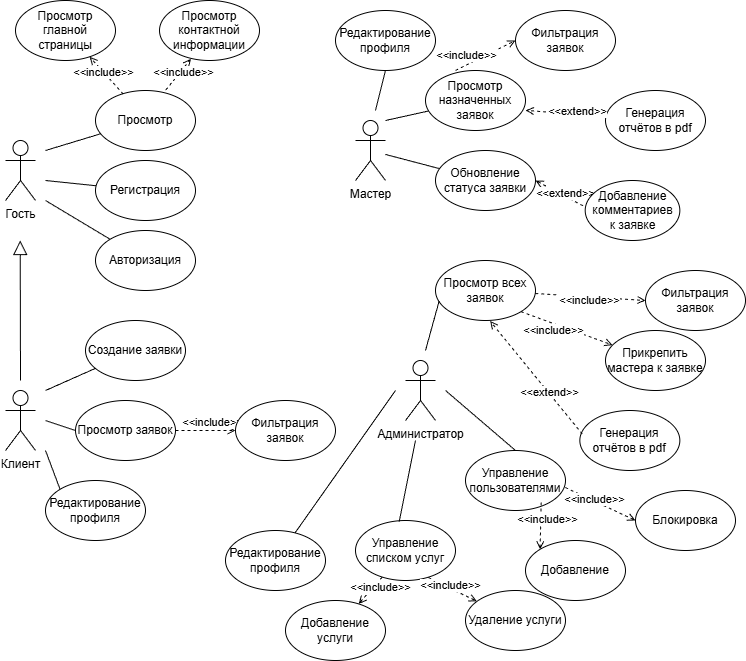

The diagram above was exported from draw.io. Its source (the exported page's mxGraphModel, read from the mxfile embedded in the PNG):
<mxGraphModel dx="1530" dy="586" grid="1" gridSize="10" guides="1" tooltips="1" connect="1" arrows="1" fold="1" page="1" pageScale="1" pageWidth="827" pageHeight="1169" math="0" shadow="0">
  <root>
    <mxCell id="0" />
    <mxCell id="1" parent="0" />
    <mxCell id="HkEwYU2CyxYQ2ojTvokF-1" parent="1" style="shape=umlActor;verticalLabelPosition=bottom;verticalAlign=top;html=1;outlineConnect=0;" value="Мастер" vertex="1">
      <mxGeometry height="60" width="30" x="510" y="170" as="geometry" />
    </mxCell>
    <mxCell id="HkEwYU2CyxYQ2ojTvokF-2" parent="1" style="shape=umlActor;verticalLabelPosition=bottom;verticalAlign=top;html=1;outlineConnect=0;" value="Администратор" vertex="1">
      <mxGeometry height="60" width="30" x="560" y="410" as="geometry" />
    </mxCell>
    <mxCell id="HkEwYU2CyxYQ2ojTvokF-3" parent="1" style="shape=umlActor;verticalLabelPosition=bottom;verticalAlign=top;html=1;outlineConnect=0;" value="Гость&lt;div&gt;&lt;br&gt;&lt;/div&gt;" vertex="1">
      <mxGeometry height="60" width="30" x="160" y="190" as="geometry" />
    </mxCell>
    <mxCell id="HkEwYU2CyxYQ2ojTvokF-4" parent="1" style="shape=umlActor;verticalLabelPosition=bottom;verticalAlign=top;html=1;outlineConnect=0;" value="Клиент&lt;div&gt;&lt;br&gt;&lt;/div&gt;" vertex="1">
      <mxGeometry height="60" width="30" x="160" y="440" as="geometry" />
    </mxCell>
    <mxCell id="HkEwYU2CyxYQ2ojTvokF-5" edge="1" parent="1" style="endArrow=none;html=1;rounded=0;" target="HkEwYU2CyxYQ2ojTvokF-6" value="">
      <mxGeometry height="50" relative="1" width="50" as="geometry">
        <mxPoint x="200" y="200" as="sourcePoint" />
        <mxPoint x="220" y="170" as="targetPoint" />
      </mxGeometry>
    </mxCell>
    <mxCell id="HkEwYU2CyxYQ2ojTvokF-6" parent="1" style="ellipse;whiteSpace=wrap;html=1;" value="&lt;font&gt;Просмотр&lt;/font&gt;" vertex="1">
      <mxGeometry height="60" width="100" x="250" y="140" as="geometry" />
    </mxCell>
    <mxCell id="HkEwYU2CyxYQ2ojTvokF-7" edge="1" parent="1" style="endArrow=none;html=1;rounded=0;" target="HkEwYU2CyxYQ2ojTvokF-8" value="">
      <mxGeometry height="50" relative="1" width="50" as="geometry">
        <mxPoint x="200" y="230" as="sourcePoint" />
        <mxPoint x="240" y="240" as="targetPoint" />
      </mxGeometry>
    </mxCell>
    <mxCell id="HkEwYU2CyxYQ2ojTvokF-8" parent="1" style="ellipse;whiteSpace=wrap;html=1;" value="&lt;font&gt;Регистрация&lt;/font&gt;" vertex="1">
      <mxGeometry height="60" width="100" x="250" y="210" as="geometry" />
    </mxCell>
    <mxCell id="HkEwYU2CyxYQ2ojTvokF-9" edge="1" parent="1" style="endArrow=none;html=1;rounded=0;" target="HkEwYU2CyxYQ2ojTvokF-10" value="">
      <mxGeometry height="50" relative="1" width="50" as="geometry">
        <mxPoint x="200" y="250" as="sourcePoint" />
        <mxPoint x="240" y="310" as="targetPoint" />
      </mxGeometry>
    </mxCell>
    <mxCell id="HkEwYU2CyxYQ2ojTvokF-10" parent="1" style="ellipse;whiteSpace=wrap;html=1;" value="&lt;font&gt;Авторизация&lt;/font&gt;" vertex="1">
      <mxGeometry height="60" width="100" x="250" y="280" as="geometry" />
    </mxCell>
    <mxCell id="HkEwYU2CyxYQ2ojTvokF-11" parent="1" style="ellipse;whiteSpace=wrap;html=1;" value="&lt;font&gt;Просмотр главной страницы&lt;/font&gt;" vertex="1">
      <mxGeometry height="60" width="100" x="170" y="50" as="geometry" />
    </mxCell>
    <mxCell id="HkEwYU2CyxYQ2ojTvokF-12" edge="1" parent="1" source="HkEwYU2CyxYQ2ojTvokF-6" style="endArrow=open;html=1;rounded=0;dashed=1;exitX=0.278;exitY=0.061;exitDx=0;exitDy=0;endFill=0;exitPerimeter=0;" target="HkEwYU2CyxYQ2ojTvokF-11" value="">
      <mxGeometry height="50" relative="1" width="50" as="geometry">
        <mxPoint x="220" y="180" as="sourcePoint" />
        <mxPoint x="270" y="130" as="targetPoint" />
      </mxGeometry>
    </mxCell>
    <mxCell id="HkEwYU2CyxYQ2ojTvokF-13" connectable="0" parent="HkEwYU2CyxYQ2ojTvokF-12" style="edgeLabel;html=1;align=center;verticalAlign=middle;resizable=0;points=[];" value="&amp;lt;&amp;lt;include&amp;gt;&amp;gt;" vertex="1">
      <mxGeometry relative="1" x="0.1773" as="geometry">
        <mxPoint as="offset" />
      </mxGeometry>
    </mxCell>
    <mxCell id="HkEwYU2CyxYQ2ojTvokF-14" edge="1" parent="1" source="HkEwYU2CyxYQ2ojTvokF-6" style="endArrow=open;html=1;rounded=0;dashed=1;endFill=0;entryX=0.314;entryY=0.972;entryDx=0;entryDy=0;exitX=0.703;exitY=-0.008;exitDx=0;exitDy=0;exitPerimeter=0;entryPerimeter=0;" target="HkEwYU2CyxYQ2ojTvokF-16" value="">
      <mxGeometry height="50" relative="1" width="50" as="geometry">
        <mxPoint x="350" y="110" as="sourcePoint" />
        <mxPoint x="356" y="120" as="targetPoint" />
      </mxGeometry>
    </mxCell>
    <mxCell id="HkEwYU2CyxYQ2ojTvokF-15" connectable="0" parent="HkEwYU2CyxYQ2ojTvokF-14" style="edgeLabel;html=1;align=center;verticalAlign=middle;resizable=0;points=[];" value="&amp;lt;&amp;lt;include&amp;gt;&amp;gt;" vertex="1">
      <mxGeometry relative="1" x="-0.3353" y="1" as="geometry">
        <mxPoint x="10" y="-7" as="offset" />
      </mxGeometry>
    </mxCell>
    <mxCell id="HkEwYU2CyxYQ2ojTvokF-16" parent="1" style="ellipse;whiteSpace=wrap;html=1;" value="&lt;font&gt;Просмотр контактной информации&lt;/font&gt;" vertex="1">
      <mxGeometry height="60" width="100" x="314" y="50" as="geometry" />
    </mxCell>
    <mxCell id="HkEwYU2CyxYQ2ojTvokF-17" edge="1" parent="1" style="endArrow=block;html=1;rounded=0;endFill=0;endSize=12;" value="">
      <mxGeometry height="50" relative="1" width="50" as="geometry">
        <mxPoint x="175" y="430" as="sourcePoint" />
        <mxPoint x="174.71" y="290" as="targetPoint" />
      </mxGeometry>
    </mxCell>
    <mxCell id="HkEwYU2CyxYQ2ojTvokF-18" parent="1" style="ellipse;whiteSpace=wrap;html=1;" value="&lt;font&gt;Создание заявки&lt;/font&gt;" vertex="1">
      <mxGeometry height="60" width="100" x="240" y="370" as="geometry" />
    </mxCell>
    <mxCell id="HkEwYU2CyxYQ2ojTvokF-19" parent="1" style="ellipse;whiteSpace=wrap;html=1;" value="&lt;font&gt;Просмотр заявок&lt;/font&gt;" vertex="1">
      <mxGeometry height="60" width="100" x="230" y="450" as="geometry" />
    </mxCell>
    <mxCell id="HkEwYU2CyxYQ2ojTvokF-20" parent="1" style="ellipse;whiteSpace=wrap;html=1;" value="&lt;font&gt;Редактирование профиля&lt;/font&gt;" vertex="1">
      <mxGeometry height="60" width="100" x="200" y="530" as="geometry" />
    </mxCell>
    <mxCell id="HkEwYU2CyxYQ2ojTvokF-21" edge="1" parent="1" style="endArrow=none;html=1;rounded=0;" target="HkEwYU2CyxYQ2ojTvokF-18" value="">
      <mxGeometry height="50" relative="1" width="50" as="geometry">
        <mxPoint x="200" y="440" as="sourcePoint" />
        <mxPoint x="230" y="310" as="targetPoint" />
      </mxGeometry>
    </mxCell>
    <mxCell id="HkEwYU2CyxYQ2ojTvokF-22" edge="1" parent="1" style="endArrow=none;html=1;rounded=0;entryX=0;entryY=0.5;entryDx=0;entryDy=0;" target="HkEwYU2CyxYQ2ojTvokF-19" value="">
      <mxGeometry height="50" relative="1" width="50" as="geometry">
        <mxPoint x="200" y="470" as="sourcePoint" />
        <mxPoint x="230" y="310" as="targetPoint" />
      </mxGeometry>
    </mxCell>
    <mxCell id="HkEwYU2CyxYQ2ojTvokF-23" edge="1" parent="1" style="endArrow=none;html=1;rounded=0;entryX=0;entryY=0;entryDx=0;entryDy=0;" target="HkEwYU2CyxYQ2ojTvokF-20" value="">
      <mxGeometry height="50" relative="1" width="50" as="geometry">
        <mxPoint x="200" y="500" as="sourcePoint" />
        <mxPoint x="230" y="310" as="targetPoint" />
      </mxGeometry>
    </mxCell>
    <mxCell id="HkEwYU2CyxYQ2ojTvokF-24" parent="1" style="ellipse;whiteSpace=wrap;html=1;" value="&lt;font&gt;Просмотр назначенных заявок&lt;/font&gt;" vertex="1">
      <mxGeometry height="60" width="100" x="580" y="120" as="geometry" />
    </mxCell>
    <mxCell id="HkEwYU2CyxYQ2ojTvokF-25" edge="1" parent="1" style="endArrow=none;html=1;rounded=0;" target="HkEwYU2CyxYQ2ojTvokF-24" value="">
      <mxGeometry height="50" relative="1" width="50" as="geometry">
        <mxPoint x="540" y="170" as="sourcePoint" />
        <mxPoint x="570" y="20" as="targetPoint" />
      </mxGeometry>
    </mxCell>
    <mxCell id="HkEwYU2CyxYQ2ojTvokF-26" parent="1" style="ellipse;whiteSpace=wrap;html=1;" value="Обновление статуса заявки" vertex="1">
      <mxGeometry height="60" width="100" x="590" y="200" as="geometry" />
    </mxCell>
    <mxCell id="HkEwYU2CyxYQ2ojTvokF-27" edge="1" parent="1" source="HkEwYU2CyxYQ2ojTvokF-1" style="endArrow=none;html=1;rounded=0;" target="HkEwYU2CyxYQ2ojTvokF-26" value="">
      <mxGeometry height="50" relative="1" width="50" as="geometry">
        <mxPoint x="550" y="250" as="sourcePoint" />
        <mxPoint x="580" y="100" as="targetPoint" />
      </mxGeometry>
    </mxCell>
    <mxCell id="HkEwYU2CyxYQ2ojTvokF-31" edge="1" parent="1" source="HkEwYU2CyxYQ2ojTvokF-19" style="endArrow=open;html=1;rounded=0;dashed=1;endFill=0;entryX=0;entryY=0.5;entryDx=0;entryDy=0;exitX=1;exitY=0.5;exitDx=0;exitDy=0;" target="HkEwYU2CyxYQ2ojTvokF-33" value="">
      <mxGeometry height="50" relative="1" width="50" as="geometry">
        <mxPoint x="420" y="560" as="sourcePoint" />
        <mxPoint x="456" y="540" as="targetPoint" />
      </mxGeometry>
    </mxCell>
    <mxCell id="HkEwYU2CyxYQ2ojTvokF-32" connectable="0" parent="HkEwYU2CyxYQ2ojTvokF-31" style="edgeLabel;html=1;align=center;verticalAlign=middle;resizable=0;points=[];" value="&amp;lt;&amp;lt;include&amp;gt;&amp;gt;" vertex="1">
      <mxGeometry relative="1" x="-0.3353" y="1" as="geometry">
        <mxPoint x="17" y="-7" as="offset" />
      </mxGeometry>
    </mxCell>
    <mxCell id="HkEwYU2CyxYQ2ojTvokF-33" parent="1" style="ellipse;whiteSpace=wrap;html=1;" value="&lt;font&gt;Фильтрация&lt;/font&gt;&lt;div&gt;&lt;font&gt;заявок&lt;/font&gt;&lt;/div&gt;" vertex="1">
      <mxGeometry height="60" width="100" x="390" y="450" as="geometry" />
    </mxCell>
    <mxCell id="HkEwYU2CyxYQ2ojTvokF-34" edge="1" parent="1" style="endArrow=open;html=1;rounded=0;dashed=1;endFill=0;entryX=0;entryY=0.5;entryDx=0;entryDy=0;exitX=0.603;exitY=0.061;exitDx=0;exitDy=0;exitPerimeter=0;" target="HkEwYU2CyxYQ2ojTvokF-36" value="">
      <mxGeometry height="50" relative="1" width="50" as="geometry">
        <mxPoint x="610" y="119.99999999999997" as="sourcePoint" />
        <mxPoint x="685.7" y="86.34" as="targetPoint" />
      </mxGeometry>
    </mxCell>
    <mxCell id="HkEwYU2CyxYQ2ojTvokF-35" connectable="0" parent="HkEwYU2CyxYQ2ojTvokF-34" style="edgeLabel;html=1;align=center;verticalAlign=middle;resizable=0;points=[];" value="&amp;lt;&amp;lt;include&amp;gt;&amp;gt;" vertex="1">
      <mxGeometry relative="1" x="-0.3353" y="1" as="geometry">
        <mxPoint x="-9" y="-5" as="offset" />
      </mxGeometry>
    </mxCell>
    <mxCell id="HkEwYU2CyxYQ2ojTvokF-36" parent="1" style="ellipse;whiteSpace=wrap;html=1;" value="&lt;font&gt;Фильтрация&lt;br&gt;заявок&lt;/font&gt;" vertex="1">
      <mxGeometry height="60" width="100" x="670" y="60" as="geometry" />
    </mxCell>
    <mxCell id="HkEwYU2CyxYQ2ojTvokF-37" edge="1" parent="1" source="HkEwYU2CyxYQ2ojTvokF-39" style="endArrow=open;html=1;rounded=0;dashed=1;endFill=0;entryX=1;entryY=0.5;entryDx=0;entryDy=0;exitX=-0.023;exitY=0.422;exitDx=0;exitDy=0;exitPerimeter=0;" target="HkEwYU2CyxYQ2ojTvokF-26" value="">
      <mxGeometry height="50" relative="1" width="50" as="geometry">
        <mxPoint x="695.14" y="446.8500000000001" as="sourcePoint" />
        <mxPoint x="650" y="270" as="targetPoint" />
      </mxGeometry>
    </mxCell>
    <mxCell id="HkEwYU2CyxYQ2ojTvokF-38" connectable="0" parent="HkEwYU2CyxYQ2ojTvokF-37" style="edgeLabel;html=1;align=center;verticalAlign=middle;resizable=0;points=[];" value="&amp;lt;&amp;lt;extend&amp;gt;&amp;gt;" vertex="1">
      <mxGeometry relative="1" x="-0.3353" y="1" as="geometry">
        <mxPoint x="-2" y="-5" as="offset" />
      </mxGeometry>
    </mxCell>
    <mxCell id="HkEwYU2CyxYQ2ojTvokF-39" parent="1" style="ellipse;whiteSpace=wrap;html=1;" value="&lt;font&gt;Добавление комментариев&lt;/font&gt;&lt;div&gt;&lt;font&gt;к заявке&lt;/font&gt;&lt;/div&gt;" vertex="1">
      <mxGeometry height="60" width="94.64" x="739.7" y="230.0000000000001" as="geometry" />
    </mxCell>
    <mxCell id="HkEwYU2CyxYQ2ojTvokF-40" parent="1" style="ellipse;whiteSpace=wrap;html=1;" value="&lt;font&gt;Просмотр всех заявок&lt;/font&gt;" vertex="1">
      <mxGeometry height="60" width="100" x="590" y="309.99999999999994" as="geometry" />
    </mxCell>
    <mxCell id="HkEwYU2CyxYQ2ojTvokF-41" edge="1" parent="1" source="HkEwYU2CyxYQ2ojTvokF-40" style="endArrow=open;html=1;rounded=0;dashed=1;endFill=0;entryX=0;entryY=0.5;entryDx=0;entryDy=0;" target="HkEwYU2CyxYQ2ojTvokF-43" value="">
      <mxGeometry height="50" relative="1" width="50" as="geometry">
        <mxPoint x="720.3" y="408.65999999999997" as="sourcePoint" />
        <mxPoint x="790" y="350" as="targetPoint" />
      </mxGeometry>
    </mxCell>
    <mxCell id="HkEwYU2CyxYQ2ojTvokF-42" connectable="0" parent="HkEwYU2CyxYQ2ojTvokF-41" style="edgeLabel;html=1;align=center;verticalAlign=middle;resizable=0;points=[];" value="&amp;lt;&amp;lt;include&amp;gt;&amp;gt;" vertex="1">
      <mxGeometry relative="1" x="-0.3353" y="1" as="geometry">
        <mxPoint x="17" y="5" as="offset" />
      </mxGeometry>
    </mxCell>
    <mxCell id="HkEwYU2CyxYQ2ojTvokF-43" parent="1" style="ellipse;whiteSpace=wrap;html=1;" value="&lt;font&gt;Фильтрация&lt;br&gt;заявок&lt;/font&gt;" vertex="1">
      <mxGeometry height="60" width="100" x="800" y="320" as="geometry" />
    </mxCell>
    <mxCell id="HkEwYU2CyxYQ2ojTvokF-44" edge="1" parent="1" style="endArrow=none;html=1;rounded=0;entryX=0.037;entryY=0.672;entryDx=0;entryDy=0;entryPerimeter=0;" target="HkEwYU2CyxYQ2ojTvokF-40" value="">
      <mxGeometry height="50" relative="1" width="50" as="geometry">
        <mxPoint x="580" y="400" as="sourcePoint" />
        <mxPoint x="720" y="470" as="targetPoint" />
      </mxGeometry>
    </mxCell>
    <mxCell id="HkEwYU2CyxYQ2ojTvokF-47" edge="1" parent="1" source="HkEwYU2CyxYQ2ojTvokF-48" style="endArrow=none;html=1;rounded=0;exitX=0.5;exitY=0;exitDx=0;exitDy=0;" value="">
      <mxGeometry height="50" relative="1" width="50" as="geometry">
        <mxPoint x="740" y="609.5" as="sourcePoint" />
        <mxPoint x="600" y="440" as="targetPoint" />
      </mxGeometry>
    </mxCell>
    <mxCell id="HkEwYU2CyxYQ2ojTvokF-48" parent="1" style="ellipse;whiteSpace=wrap;html=1;" value="&lt;font&gt;Управление пользователями&lt;/font&gt;" vertex="1">
      <mxGeometry height="60" width="100" x="620" y="500" as="geometry" />
    </mxCell>
    <mxCell id="HkEwYU2CyxYQ2ojTvokF-49" edge="1" parent="1" source="HkEwYU2CyxYQ2ojTvokF-48" style="endArrow=open;html=1;rounded=0;dashed=1;endFill=0;entryX=0;entryY=0.5;entryDx=0;entryDy=0;exitX=0.998;exitY=0.617;exitDx=0;exitDy=0;exitPerimeter=0;" target="HkEwYU2CyxYQ2ojTvokF-51" value="">
      <mxGeometry height="50" relative="1" width="50" as="geometry">
        <mxPoint x="800" y="629" as="sourcePoint" />
        <mxPoint x="861" y="600" as="targetPoint" />
      </mxGeometry>
    </mxCell>
    <mxCell id="HkEwYU2CyxYQ2ojTvokF-50" connectable="0" parent="HkEwYU2CyxYQ2ojTvokF-49" style="edgeLabel;html=1;align=center;verticalAlign=middle;resizable=0;points=[];" value="&amp;lt;&amp;lt;include&amp;gt;&amp;gt;" vertex="1">
      <mxGeometry relative="1" x="-0.3353" y="1" as="geometry">
        <mxPoint x="5" y="1" as="offset" />
      </mxGeometry>
    </mxCell>
    <mxCell id="HkEwYU2CyxYQ2ojTvokF-51" parent="1" style="ellipse;whiteSpace=wrap;html=1;" value="Блокировка" vertex="1">
      <mxGeometry height="60" width="100" x="790" y="540" as="geometry" />
    </mxCell>
    <mxCell id="HkEwYU2CyxYQ2ojTvokF-52" edge="1" parent="1" source="HkEwYU2CyxYQ2ojTvokF-48" style="endArrow=open;html=1;rounded=0;dashed=1;endFill=0;entryX=0;entryY=0;entryDx=0;entryDy=0;exitX=0.757;exitY=0.867;exitDx=0;exitDy=0;exitPerimeter=0;" target="HkEwYU2CyxYQ2ojTvokF-54" value="">
      <mxGeometry height="50" relative="1" width="50" as="geometry">
        <mxPoint x="746.3100000000002" y="600.3599999999999" as="sourcePoint" />
        <mxPoint x="821.3299999999999" y="660" as="targetPoint" />
      </mxGeometry>
    </mxCell>
    <mxCell id="HkEwYU2CyxYQ2ojTvokF-53" connectable="0" parent="HkEwYU2CyxYQ2ojTvokF-52" style="edgeLabel;html=1;align=center;verticalAlign=middle;resizable=0;points=[];" value="&amp;lt;&amp;lt;include&amp;gt;&amp;gt;" vertex="1">
      <mxGeometry relative="1" x="-0.3353" y="1" as="geometry">
        <mxPoint x="5" y="1" as="offset" />
      </mxGeometry>
    </mxCell>
    <mxCell id="HkEwYU2CyxYQ2ojTvokF-54" parent="1" style="ellipse;whiteSpace=wrap;html=1;" value="Добавление" vertex="1">
      <mxGeometry height="60" width="100" x="679.9999999999999" y="590" as="geometry" />
    </mxCell>
    <mxCell id="HkEwYU2CyxYQ2ojTvokF-55" parent="1" style="ellipse;whiteSpace=wrap;html=1;" value="&lt;font&gt;Управление списком услуг&lt;/font&gt;" vertex="1">
      <mxGeometry height="60" width="100" x="510" y="570" as="geometry" />
    </mxCell>
    <mxCell id="HkEwYU2CyxYQ2ojTvokF-56" edge="1" parent="1" source="HkEwYU2CyxYQ2ojTvokF-55" style="endArrow=none;html=1;rounded=0;exitX=0.437;exitY=0.019;exitDx=0;exitDy=0;exitPerimeter=0;" value="">
      <mxGeometry height="50" relative="1" width="50" as="geometry">
        <mxPoint x="670" y="520" as="sourcePoint" />
        <mxPoint x="570" y="490" as="targetPoint" />
      </mxGeometry>
    </mxCell>
    <mxCell id="HkEwYU2CyxYQ2ojTvokF-57" edge="1" parent="1" source="HkEwYU2CyxYQ2ojTvokF-55" style="endArrow=open;html=1;rounded=0;dashed=1;endFill=0;exitX=0.728;exitY=0.95;exitDx=0;exitDy=0;exitPerimeter=0;" target="HkEwYU2CyxYQ2ojTvokF-59" value="">
      <mxGeometry height="50" relative="1" width="50" as="geometry">
        <mxPoint x="564" y="647" as="sourcePoint" />
        <mxPoint x="642" y="670" as="targetPoint" />
      </mxGeometry>
    </mxCell>
    <mxCell id="HkEwYU2CyxYQ2ojTvokF-58" connectable="0" parent="HkEwYU2CyxYQ2ojTvokF-57" style="edgeLabel;html=1;align=center;verticalAlign=middle;resizable=0;points=[];" value="&amp;lt;&amp;lt;include&amp;gt;&amp;gt;" vertex="1">
      <mxGeometry relative="1" x="-0.3353" y="1" as="geometry">
        <mxPoint x="5" y="1" as="offset" />
      </mxGeometry>
    </mxCell>
    <mxCell id="HkEwYU2CyxYQ2ojTvokF-59" parent="1" style="ellipse;whiteSpace=wrap;html=1;" value="Удаление услуги" vertex="1">
      <mxGeometry height="60" width="100" x="620" y="640" as="geometry" />
    </mxCell>
    <mxCell id="HkEwYU2CyxYQ2ojTvokF-60" edge="1" parent="1" source="HkEwYU2CyxYQ2ojTvokF-55" style="endArrow=open;html=1;rounded=0;dashed=1;endFill=0;" target="HkEwYU2CyxYQ2ojTvokF-62" value="">
      <mxGeometry height="50" relative="1" width="50" as="geometry">
        <mxPoint x="540" y="662" as="sourcePoint" />
        <mxPoint x="602.3299999999999" y="730" as="targetPoint" />
      </mxGeometry>
    </mxCell>
    <mxCell id="HkEwYU2CyxYQ2ojTvokF-61" connectable="0" parent="HkEwYU2CyxYQ2ojTvokF-60" style="edgeLabel;html=1;align=center;verticalAlign=middle;resizable=0;points=[];" value="&amp;lt;&amp;lt;include&amp;gt;&amp;gt;" vertex="1">
      <mxGeometry relative="1" x="-0.3353" y="1" as="geometry">
        <mxPoint x="5" y="1" as="offset" />
      </mxGeometry>
    </mxCell>
    <mxCell id="HkEwYU2CyxYQ2ojTvokF-62" parent="1" style="ellipse;whiteSpace=wrap;html=1;" value="Добавление услуги" vertex="1">
      <mxGeometry height="60" width="100" x="439.9999999999999" y="650" as="geometry" />
    </mxCell>
    <mxCell id="HkEwYU2CyxYQ2ojTvokF-63" parent="1" style="ellipse;whiteSpace=wrap;html=1;" value="&lt;font&gt;Прикрепить мастера к заявке&lt;/font&gt;" vertex="1">
      <mxGeometry height="60" width="100" x="760" y="380" as="geometry" />
    </mxCell>
    <mxCell id="HkEwYU2CyxYQ2ojTvokF-64" edge="1" parent="1" source="HkEwYU2CyxYQ2ojTvokF-40" style="endArrow=open;html=1;rounded=0;dashed=1;endFill=0;exitX=1;exitY=1;exitDx=0;exitDy=0;" target="HkEwYU2CyxYQ2ojTvokF-63" value="">
      <mxGeometry height="50" relative="1" width="50" as="geometry">
        <mxPoint x="740" y="400" as="sourcePoint" />
        <mxPoint x="830" y="400" as="targetPoint" />
      </mxGeometry>
    </mxCell>
    <mxCell id="HkEwYU2CyxYQ2ojTvokF-65" connectable="0" parent="HkEwYU2CyxYQ2ojTvokF-64" style="edgeLabel;html=1;align=center;verticalAlign=middle;resizable=0;points=[];" value="&amp;lt;&amp;lt;include&amp;gt;&amp;gt;" vertex="1">
      <mxGeometry relative="1" x="-0.3353" y="1" as="geometry">
        <mxPoint x="1" y="8" as="offset" />
      </mxGeometry>
    </mxCell>
    <mxCell id="HkEwYU2CyxYQ2ojTvokF-66" parent="1" style="ellipse;whiteSpace=wrap;html=1;" value="&lt;font&gt;Редактирование профиля&lt;/font&gt;" vertex="1">
      <mxGeometry height="60" width="100" x="380" y="580" as="geometry" />
    </mxCell>
    <mxCell id="HkEwYU2CyxYQ2ojTvokF-68" edge="1" parent="1" source="HkEwYU2CyxYQ2ojTvokF-66" style="endArrow=none;html=1;rounded=0;" value="">
      <mxGeometry height="50" relative="1" width="50" as="geometry">
        <mxPoint x="480" y="621" as="sourcePoint" />
        <mxPoint x="550" y="440" as="targetPoint" />
      </mxGeometry>
    </mxCell>
    <mxCell id="HkEwYU2CyxYQ2ojTvokF-69" parent="1" style="ellipse;whiteSpace=wrap;html=1;" value="&lt;font&gt;Редактирование профиля&lt;/font&gt;" vertex="1">
      <mxGeometry height="60" width="100" x="490" y="60" as="geometry" />
    </mxCell>
    <mxCell id="HkEwYU2CyxYQ2ojTvokF-70" edge="1" parent="1" style="endArrow=none;html=1;rounded=0;entryX=0.5;entryY=1;entryDx=0;entryDy=0;" target="HkEwYU2CyxYQ2ojTvokF-69" value="">
      <mxGeometry height="50" relative="1" width="50" as="geometry">
        <mxPoint x="530" y="160" as="sourcePoint" />
        <mxPoint x="623" y="160" as="targetPoint" />
      </mxGeometry>
    </mxCell>
    <mxCell id="HkEwYU2CyxYQ2ojTvokF-72" parent="1" style="ellipse;whiteSpace=wrap;html=1;" value="&lt;font&gt;Генерация отчётов в pdf&lt;/font&gt;" vertex="1">
      <mxGeometry height="60" width="100" x="734.34" y="460" as="geometry" />
    </mxCell>
    <mxCell id="HkEwYU2CyxYQ2ojTvokF-73" edge="1" parent="1" source="HkEwYU2CyxYQ2ojTvokF-72" style="endArrow=open;html=1;rounded=0;dashed=1;endFill=0;entryX=0.546;entryY=1.009;entryDx=0;entryDy=0;exitX=0.025;exitY=0.393;exitDx=0;exitDy=0;exitPerimeter=0;entryPerimeter=0;" target="HkEwYU2CyxYQ2ojTvokF-40" value="">
      <mxGeometry height="50" relative="1" width="50" as="geometry">
        <mxPoint x="694" y="455" as="sourcePoint" />
        <mxPoint x="646" y="430" as="targetPoint" />
      </mxGeometry>
    </mxCell>
    <mxCell id="HkEwYU2CyxYQ2ojTvokF-74" connectable="0" parent="HkEwYU2CyxYQ2ojTvokF-73" style="edgeLabel;html=1;align=center;verticalAlign=middle;resizable=0;points=[];" value="&amp;lt;&amp;lt;extend&amp;gt;&amp;gt;" vertex="1">
      <mxGeometry relative="1" x="-0.3353" y="1" as="geometry">
        <mxPoint x="-2" y="-5" as="offset" />
      </mxGeometry>
    </mxCell>
    <mxCell id="HkEwYU2CyxYQ2ojTvokF-75" parent="1" style="ellipse;whiteSpace=wrap;html=1;" value="&lt;font&gt;Генерация отчётов в pdf&lt;/font&gt;" vertex="1">
      <mxGeometry height="60" width="100" x="760" y="140" as="geometry" />
    </mxCell>
    <mxCell id="HkEwYU2CyxYQ2ojTvokF-76" edge="1" parent="1" source="HkEwYU2CyxYQ2ojTvokF-75" style="endArrow=open;html=1;rounded=0;dashed=1;endFill=0;entryX=1.002;entryY=0.664;entryDx=0;entryDy=0;entryPerimeter=0;" target="HkEwYU2CyxYQ2ojTvokF-24" value="">
      <mxGeometry height="50" relative="1" width="50" as="geometry">
        <mxPoint x="740" y="170" as="sourcePoint" />
        <mxPoint x="720" y="230" as="targetPoint" />
      </mxGeometry>
    </mxCell>
    <mxCell id="HkEwYU2CyxYQ2ojTvokF-77" connectable="0" parent="HkEwYU2CyxYQ2ojTvokF-76" style="edgeLabel;html=1;align=center;verticalAlign=middle;resizable=0;points=[];" value="&amp;lt;&amp;lt;extend&amp;gt;&amp;gt;" vertex="1">
      <mxGeometry relative="1" x="-0.3353" y="1" as="geometry">
        <mxPoint x="-2" y="-5" as="offset" />
      </mxGeometry>
    </mxCell>
  </root>
</mxGraphModel>